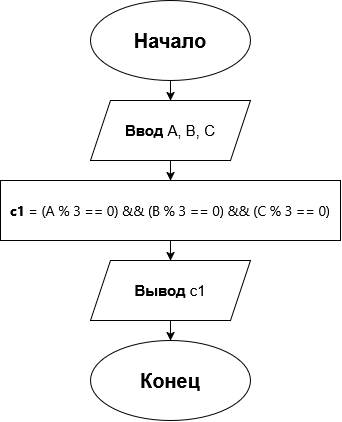

The diagram above was exported from draw.io. Its source (the exported page's mxGraphModel, read from the mxfile embedded in the PNG):
<mxGraphModel dx="798" dy="522" grid="1" gridSize="10" guides="1" tooltips="1" connect="1" arrows="1" fold="1" page="1" pageScale="1" pageWidth="827" pageHeight="1169" math="0" shadow="0">
  <root>
    <mxCell id="0" />
    <mxCell id="1" parent="0" />
    <mxCell id="ddz-3hhnFps5xMPMM0r6-4" edge="1" parent="1" source="ddz-3hhnFps5xMPMM0r6-1" style="edgeStyle=orthogonalEdgeStyle;rounded=0;orthogonalLoop=1;jettySize=auto;html=1;exitX=0.5;exitY=1;exitDx=0;exitDy=0;entryX=0.5;entryY=0;entryDx=0;entryDy=0;" target="ddz-3hhnFps5xMPMM0r6-2">
      <mxGeometry relative="1" as="geometry" />
    </mxCell>
    <mxCell id="ddz-3hhnFps5xMPMM0r6-1" parent="1" style="ellipse;whiteSpace=wrap;html=1;shapeInside=1;" value="&lt;b&gt;&lt;font style=&quot;font-size: 20px;&quot;&gt;Начало&lt;/font&gt;&lt;/b&gt;" vertex="1">
      <mxGeometry height="80" width="160" x="320" y="10" as="geometry" />
    </mxCell>
    <mxCell id="ddz-3hhnFps5xMPMM0r6-5" edge="1" parent="1" source="ddz-3hhnFps5xMPMM0r6-2" style="edgeStyle=orthogonalEdgeStyle;rounded=0;orthogonalLoop=1;jettySize=auto;html=1;exitX=0.5;exitY=1;exitDx=0;exitDy=0;entryX=0.5;entryY=0;entryDx=0;entryDy=0;" target="ddz-3hhnFps5xMPMM0r6-3">
      <mxGeometry relative="1" as="geometry" />
    </mxCell>
    <mxCell id="ddz-3hhnFps5xMPMM0r6-2" parent="1" style="shape=parallelogram;perimeter=parallelogramPerimeter;whiteSpace=wrap;html=1;shapeInside=1;fixedSize=1;" value="&lt;font style=&quot;font-size: 15px;&quot;&gt;&lt;b&gt;&lt;font&gt;Ввод&lt;/font&gt;&lt;/b&gt;&amp;nbsp;A, B, C&lt;/font&gt;" vertex="1">
      <mxGeometry height="60" width="160" x="320" y="110" as="geometry" />
    </mxCell>
    <mxCell id="ixLjfS755TYkP4PJ0G0k-1" edge="1" parent="1" source="ddz-3hhnFps5xMPMM0r6-3" style="edgeStyle=orthogonalEdgeStyle;rounded=0;orthogonalLoop=1;jettySize=auto;html=1;exitX=0.5;exitY=1;exitDx=0;exitDy=0;entryX=0.5;entryY=0;entryDx=0;entryDy=0;" target="ddz-3hhnFps5xMPMM0r6-8">
      <mxGeometry relative="1" as="geometry" />
    </mxCell>
    <mxCell id="ddz-3hhnFps5xMPMM0r6-3" parent="1" style="rounded=0;whiteSpace=wrap;html=1;" value="&lt;div style=&quot;font-family: Geist, -apple-system, BlinkMacSystemFont, &amp;quot;Segoe UI&amp;quot;, Roboto, &amp;quot;Helvetica Neue&amp;quot;, Arial, sans-serif; font-style: normal; font-weight: 400; letter-spacing: -0.13px; line-height: 19.2px; text-align: start; text-decoration: none; white-space: normal;&quot;&gt;&lt;font style=&quot;font-size: 14px;&quot;&gt;&lt;b&gt;c1&lt;/b&gt; = (A % 3 == 0) &amp;amp;&amp;amp; (B % 3 == 0) &amp;amp;&amp;amp; (C % 3 == 0)&lt;/font&gt;&lt;/div&gt;" vertex="1">
      <mxGeometry height="60" width="340" x="230" y="190" as="geometry" />
    </mxCell>
    <mxCell id="ddz-3hhnFps5xMPMM0r6-12" edge="1" parent="1" source="ddz-3hhnFps5xMPMM0r6-8" style="edgeStyle=orthogonalEdgeStyle;rounded=0;orthogonalLoop=1;jettySize=auto;html=1;exitX=0.5;exitY=1;exitDx=0;exitDy=0;entryX=0.5;entryY=0;entryDx=0;entryDy=0;" target="ddz-3hhnFps5xMPMM0r6-11">
      <mxGeometry relative="1" as="geometry" />
    </mxCell>
    <mxCell id="ddz-3hhnFps5xMPMM0r6-8" parent="1" style="shape=parallelogram;perimeter=parallelogramPerimeter;whiteSpace=wrap;html=1;shapeInside=1;fixedSize=1;" value="&lt;font style=&quot;font-size: 15px;&quot;&gt;&lt;b&gt;Вывод&lt;/b&gt;&amp;nbsp;c1&lt;/font&gt;" vertex="1">
      <mxGeometry height="60" width="160" x="320" y="270" as="geometry" />
    </mxCell>
    <mxCell id="ddz-3hhnFps5xMPMM0r6-11" parent="1" style="ellipse;whiteSpace=wrap;html=1;shapeInside=1;" value="&lt;b&gt;&lt;font style=&quot;font-size: 20px;&quot;&gt;Конец&lt;/font&gt;&lt;/b&gt;" vertex="1">
      <mxGeometry height="80" width="160" x="320" y="350" as="geometry" />
    </mxCell>
  </root>
</mxGraphModel>